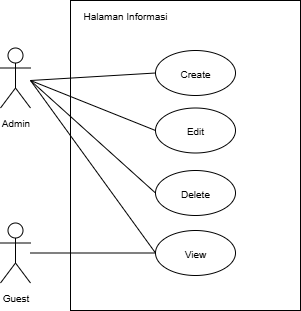

The diagram above was exported from draw.io. Its source (the exported page's mxGraphModel, read from the mxfile embedded in the PNG):
<mxGraphModel dx="817" dy="484" grid="1" gridSize="10" guides="1" tooltips="1" connect="1" arrows="1" fold="1" page="1" pageScale="1" pageWidth="850" pageHeight="1100" math="0" shadow="0">
  <root>
    <mxCell id="0" />
    <mxCell id="1" parent="0" />
    <mxCell id="lWrh6tTH74O2yPiFPb-O-1" value="" style="rounded=0;whiteSpace=wrap;html=1;" vertex="1" parent="1">
      <mxGeometry x="270" y="870" width="230" height="310" as="geometry" />
    </mxCell>
    <mxCell id="lWrh6tTH74O2yPiFPb-O-2" value="&lt;span style=&quot;font-size: 10px;&quot;&gt;Admin&lt;/span&gt;" style="shape=umlActor;verticalLabelPosition=bottom;verticalAlign=top;html=1;outlineConnect=0;" vertex="1" parent="1">
      <mxGeometry x="200" y="917.5" width="30" height="60" as="geometry" />
    </mxCell>
    <mxCell id="lWrh6tTH74O2yPiFPb-O-3" value="&lt;span style=&quot;font-size: 10px;&quot;&gt;Halaman Informasi&lt;/span&gt;" style="text;html=1;align=center;verticalAlign=middle;whiteSpace=wrap;rounded=0;" vertex="1" parent="1">
      <mxGeometry x="270" y="870" width="110" height="30" as="geometry" />
    </mxCell>
    <mxCell id="lWrh6tTH74O2yPiFPb-O-4" value="&lt;div&gt;&lt;span style=&quot;font-size: 10px;&quot;&gt;Edit&lt;/span&gt;&lt;/div&gt;" style="ellipse;whiteSpace=wrap;html=1;" vertex="1" parent="1">
      <mxGeometry x="355" y="977.5" width="80" height="45" as="geometry" />
    </mxCell>
    <mxCell id="lWrh6tTH74O2yPiFPb-O-5" value="&lt;div&gt;&lt;span style=&quot;font-size: 10px;&quot;&gt;Delete&lt;/span&gt;&lt;/div&gt;" style="ellipse;whiteSpace=wrap;html=1;" vertex="1" parent="1">
      <mxGeometry x="355" y="1040" width="80" height="45" as="geometry" />
    </mxCell>
    <mxCell id="lWrh6tTH74O2yPiFPb-O-6" value="&lt;div&gt;&lt;span style=&quot;font-size: 10px;&quot;&gt;Create&lt;/span&gt;&lt;/div&gt;" style="ellipse;whiteSpace=wrap;html=1;" vertex="1" parent="1">
      <mxGeometry x="355" y="920" width="80" height="45" as="geometry" />
    </mxCell>
    <mxCell id="lWrh6tTH74O2yPiFPb-O-7" value="" style="endArrow=none;html=1;rounded=0;entryX=0;entryY=0.5;entryDx=0;entryDy=0;" edge="1" parent="1" target="lWrh6tTH74O2yPiFPb-O-6">
      <mxGeometry width="50" height="50" relative="1" as="geometry">
        <mxPoint x="230" y="950" as="sourcePoint" />
        <mxPoint x="465" y="955" as="targetPoint" />
      </mxGeometry>
    </mxCell>
    <mxCell id="lWrh6tTH74O2yPiFPb-O-8" value="" style="endArrow=none;html=1;rounded=0;entryX=0;entryY=0.5;entryDx=0;entryDy=0;" edge="1" parent="1" target="lWrh6tTH74O2yPiFPb-O-5">
      <mxGeometry width="50" height="50" relative="1" as="geometry">
        <mxPoint x="230" y="950" as="sourcePoint" />
        <mxPoint x="495" y="1063" as="targetPoint" />
      </mxGeometry>
    </mxCell>
    <mxCell id="lWrh6tTH74O2yPiFPb-O-9" value="" style="endArrow=none;html=1;rounded=0;entryX=0;entryY=0.5;entryDx=0;entryDy=0;" edge="1" parent="1" target="lWrh6tTH74O2yPiFPb-O-4">
      <mxGeometry width="50" height="50" relative="1" as="geometry">
        <mxPoint x="230" y="950" as="sourcePoint" />
        <mxPoint x="505" y="1073" as="targetPoint" />
      </mxGeometry>
    </mxCell>
    <mxCell id="lWrh6tTH74O2yPiFPb-O-10" value="&lt;div&gt;&lt;span style=&quot;font-size: 10px;&quot;&gt;View&lt;/span&gt;&lt;/div&gt;" style="ellipse;whiteSpace=wrap;html=1;" vertex="1" parent="1">
      <mxGeometry x="355" y="1100" width="80" height="45" as="geometry" />
    </mxCell>
    <mxCell id="lWrh6tTH74O2yPiFPb-O-11" value="" style="endArrow=none;html=1;rounded=0;entryX=0;entryY=0.5;entryDx=0;entryDy=0;" edge="1" parent="1" target="lWrh6tTH74O2yPiFPb-O-10">
      <mxGeometry width="50" height="50" relative="1" as="geometry">
        <mxPoint x="230" y="950" as="sourcePoint" />
        <mxPoint x="640" y="1093" as="targetPoint" />
      </mxGeometry>
    </mxCell>
    <mxCell id="lWrh6tTH74O2yPiFPb-O-12" value="&lt;span style=&quot;font-size: 10px;&quot;&gt;Guest&lt;/span&gt;" style="shape=umlActor;verticalLabelPosition=bottom;verticalAlign=top;html=1;outlineConnect=0;" vertex="1" parent="1">
      <mxGeometry x="200" y="1092.5" width="30" height="60" as="geometry" />
    </mxCell>
    <mxCell id="lWrh6tTH74O2yPiFPb-O-13" value="" style="endArrow=none;html=1;rounded=0;entryX=0;entryY=0.5;entryDx=0;entryDy=0;" edge="1" parent="1" source="lWrh6tTH74O2yPiFPb-O-12" target="lWrh6tTH74O2yPiFPb-O-10">
      <mxGeometry width="50" height="50" relative="1" as="geometry">
        <mxPoint x="320" y="1080" as="sourcePoint" />
        <mxPoint x="445" y="1253" as="targetPoint" />
      </mxGeometry>
    </mxCell>
  </root>
</mxGraphModel>